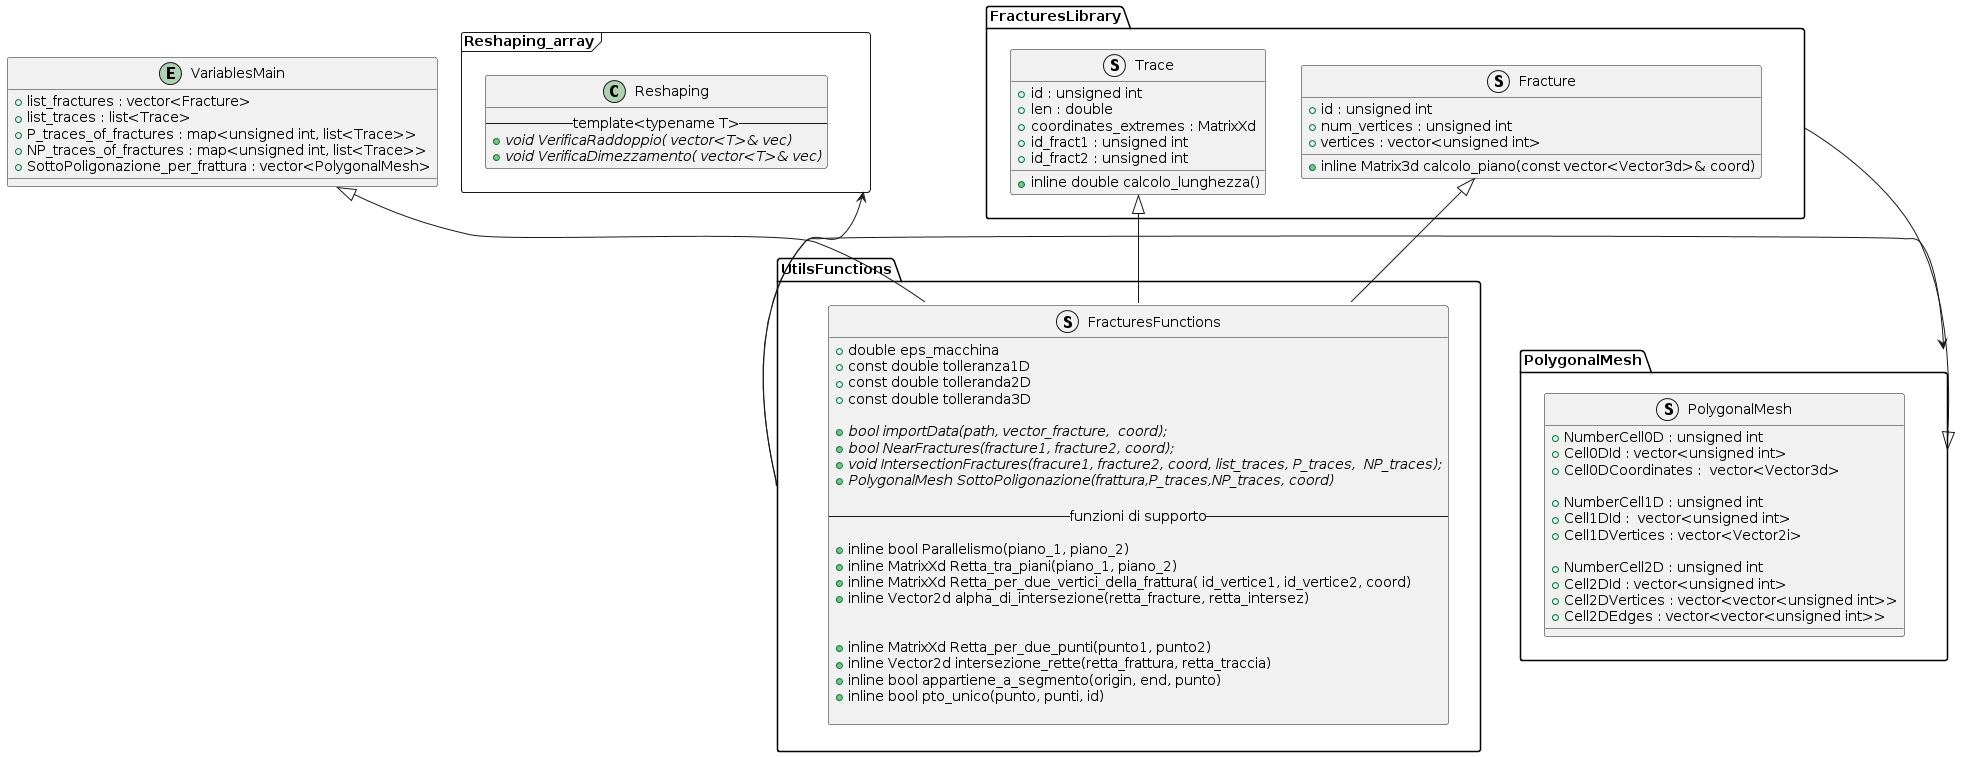

The diagram above was rendered by PlantUML. Its source (embedded in the PNG):
@startuml
package FracturesLibrary <<Folder>> {
struct Trace
{
+ id : unsigned int
+ len : double
+ coordinates_extremes : MatrixXd
+ id_fract1 : unsigned int
+ id_fract2 : unsigned int

+ inline double calcolo_lunghezza()
}


struct Fracture
{
+ id : unsigned int
+ num_vertices : unsigned int
+ vertices : vector<unsigned int>

+ inline Matrix3d calcolo_piano(const vector<Vector3d>& coord)
}
} /'chiusira mainspace FracturesLibrary'/



entity VariablesMain {
+ list_fractures : vector<Fracture> 
+ list_traces : list<Trace> 
+ P_traces_of_fractures : map<unsigned int, list<Trace>> 
+ NP_traces_of_fractures : map<unsigned int, list<Trace>>
+ SottoPoligonazione_per_frattura : vector<PolygonalMesh>
}


package UtilsFunctions <<Folder>>{ 
struct FracturesFunctions { 
+ double eps_macchina
+ const double tolleranza1D
+ const double tolleranda2D
+ const double tolleranda3D

+ bool {abstract} importData(path, vector_fracture,  coord);
+ bool {abstract} NearFractures(fracture1, fracture2, coord);
+ void {abstract} IntersectionFractures(fracure1, fracture2, coord, list_traces, P_traces,  NP_traces);
+ PolygonalMesh {abstract} SottoPoligonazione(frattura,P_traces,NP_traces, coord)

--funzioni di supporto--

+ inline bool Parallelismo(piano_1, piano_2)
+ inline MatrixXd Retta_tra_piani(piano_1, piano_2)
+ inline MatrixXd Retta_per_due_vertici_della_frattura( id_vertice1, id_vertice2, coord)
+ inline Vector2d alpha_di_intersezione(retta_fracture, retta_intersez)


+ inline MatrixXd Retta_per_due_punti(punto1, punto2)
+ inline Vector2d intersezione_rette(retta_frattura, retta_traccia)
+ inline bool appartiene_a_segmento(origin, end, punto)
+ inline bool pto_unico(punto, punti, id)

}
}

Trace <|-- FracturesFunctions
Fracture <|--FracturesFunctions

package Reshaping_array <<Frame>>{

class  Reshaping{
--template<typename T>--
+ void {abstract} VerificaRaddoppio( vector<T>& vec)
+ void {abstract} VerificaDimezzamento( vector<T>& vec)
}

} 

VariablesMain <|-- FracturesFunctions::intersectionFractures

package PolygonalMesh <<Folder>>{
struct PolygonalMesh{

+ NumberCell0D : unsigned int   
+ Cell0DId : vector<unsigned int>   
+ Cell0DCoordinates :  vector<Vector3d>   

+ NumberCell1D : unsigned int
+ Cell1DId :  vector<unsigned int>  
+ Cell1DVertices : vector<Vector2i>  

+ NumberCell2D : unsigned int 
+ Cell2DId : vector<unsigned int> 
+ Cell2DVertices : vector<vector<unsigned int>>  
+ Cell2DEdges : vector<vector<unsigned int>> 
}

}

PolygonalMesh <|-- FracturesLibrary
UtilsFunctions -right-> PolygonalMesh
Reshaping_array <-down- UtilsFunctions
@enduml